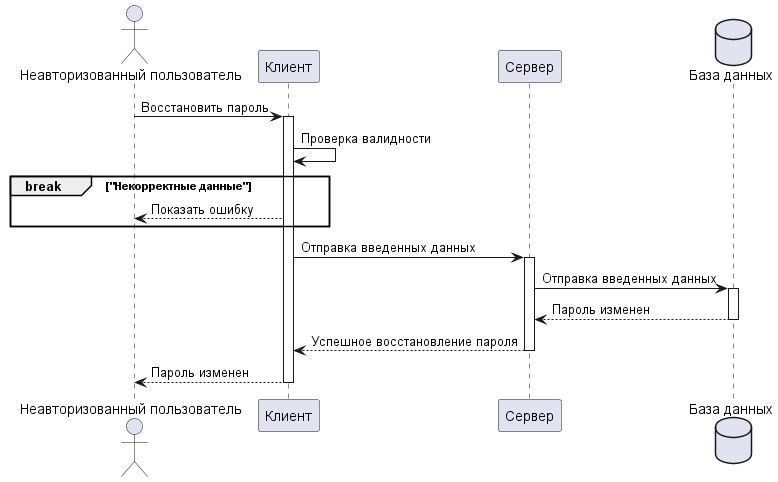

The diagram above was rendered by PlantUML. Its source (embedded in the PNG):
@startuml
actor "Неавторизованный пользователь" as unautorizedUser
participant "Клиент" as client
participant "Сервер" as server
database "База данных" as db

unautorizedUser -> client: Восстановить пароль
activate client

client -> client: Проверка валидности
break "Некорректные данные"
    client --> unautorizedUser: Показать ошибку
end

client -> server: Отправка введенных данных
activate server
server -> db: Отправка введенных данных
activate db
db --> server: Пароль изменен
deactivate db
server --> client: Успешное восстановление пароля
deactivate server
client --> unautorizedUser: Пароль изменен
deactivate client
@enduml